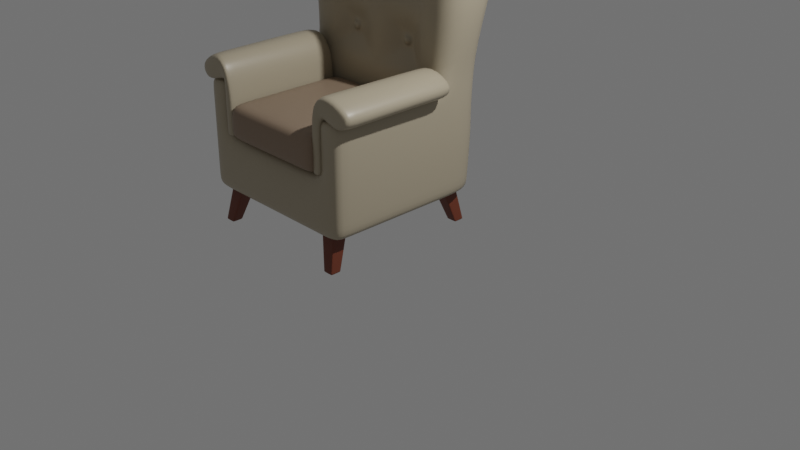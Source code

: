 # Source: sessel.blend  (saved by Blender 3.1.7; exported with 4.5.12 LTS)
import bpy
from mathutils import Matrix  # noqa: F401  (used for matrix-valued properties, if any)

bpy.ops.wm.read_factory_settings(use_empty=True)
scene = bpy.context.scene
scene.name = 'Scene'

# ---- collections
col_collection = bpy.data.collections.new('Collection'); scene.collection.children.link(col_collection)

# ---- materials (node trees are filled in below, after node groups)
mat_sessel = bpy.data.materials.new('Sessel')
mat_sessel.alpha_threshold = 0.0
mat_sessel.use_transparent_shadow = False
mat_sessel.line_color = (0.0, 0.0, 0.0, 1.0)
mat_material_002 = bpy.data.materials.new('Material.002')
mat_material_002.use_transparent_shadow = False
mat_material_003 = bpy.data.materials.new('Material.003')
mat_material_003.use_transparent_shadow = False

# ---- material node trees
mat_sessel.use_nodes = True; mat_sessel.node_tree.nodes.clear()
_N = mat_sessel.node_tree.nodes; _L = mat_sessel.node_tree.links
n0 = _N.new('ShaderNodeBsdfPrincipled'); n0.name = 'Principled BSDF'; n0.location = (10, 300)
n0.distribution = 'GGX'
n0.subsurface_method = 'RANDOM_WALK_SKIN'
n0.inputs[0].default_value = (0.3786, 0.3237, 0.2309, 1.0)
n0.inputs[2].default_value = 0.4
n0.inputs[3].default_value = 1.45
n0.inputs[27].default_value = (0.0, 0.0, 0.0, 1.0)
n0.inputs[28].default_value = 1.0
n1 = _N.new('ShaderNodeOutputMaterial'); n1.name = 'Material Output'; n1.location = (300, 300)
_L.new(n0.outputs[0], n1.inputs[0])
n1.is_active_output = True
mat_material_002.use_nodes = True; mat_material_002.node_tree.nodes.clear()
_N = mat_material_002.node_tree.nodes; _L = mat_material_002.node_tree.links
n0 = _N.new('ShaderNodeBsdfPrincipled'); n0.name = 'Principled BSDF'; n0.location = (10, 300)
n0.distribution = 'GGX'
n0.subsurface_method = 'RANDOM_WALK_SKIN'
n0.inputs[0].default_value = (0.2507, 0.1796, 0.1239, 1.0)
n0.inputs[3].default_value = 1.45
n0.inputs[27].default_value = (0.0, 0.0, 0.0, 1.0)
n0.inputs[28].default_value = 1.0
n1 = _N.new('ShaderNodeOutputMaterial'); n1.name = 'Material Output'; n1.location = (300, 300)
_L.new(n0.outputs[0], n1.inputs[0])
n1.is_active_output = True
mat_material_003.use_nodes = True; mat_material_003.node_tree.nodes.clear()
_N = mat_material_003.node_tree.nodes; _L = mat_material_003.node_tree.links
n0 = _N.new('ShaderNodeBsdfPrincipled'); n0.name = 'Principled BSDF'; n0.location = (10, 300)
n0.distribution = 'GGX'
n0.subsurface_method = 'RANDOM_WALK_SKIN'
n0.inputs[0].default_value = (0.1392, 0.03423, 0.01564, 1.0)
n0.inputs[3].default_value = 1.45
n0.inputs[27].default_value = (0.0, 0.0, 0.0, 1.0)
n0.inputs[28].default_value = 1.0
n1 = _N.new('ShaderNodeOutputMaterial'); n1.name = 'Material Output'; n1.location = (300, 300)
_L.new(n0.outputs[0], n1.inputs[0])
n1.is_active_output = True

# ---- world
world_world = bpy.data.worlds.new('World'); scene.world = world_world
world_world.use_nodes = True; world_world.node_tree.nodes.clear()
_N = world_world.node_tree.nodes; _L = world_world.node_tree.links
n0 = _N.new('ShaderNodeOutputWorld'); n0.name = 'World Output'; n0.location = (300, 300)
n1 = _N.new('ShaderNodeBackground'); n1.name = 'Background'; n1.location = (10, 300)
n2 = _N.new('ShaderNodeRGB'); n2.name = 'RGB'; n2.location = (-180, 270)
n2.outputs[0].default_value = (0.1376, 0.1376, 0.1376, 1.0)
_L.new(n1.outputs[0], n0.inputs[0])
_L.new(n2.outputs[0], n1.inputs[0])
n0.is_active_output = True
world_world.color = (0.05088, 0.05088, 0.05088)
world_world.use_sun_shadow = False
world_world.sun_shadow_jitter_overblur = 0.0

# ---- cameras
cam_camera = bpy.data.cameras.new('Camera')
cam_camera.clip_end = 100.0
cam_camera.ortho_scale = 7.314

# ---- lights
light_light = bpy.data.lights.new('Light', 'POINT')
light_light.transmission_factor = 0.0
light_light.energy = 1000.0
light_light.shadow_soft_size = 0.1
light_light.shadow_maximum_resolution = 0.006
light_light.use_absolute_resolution = True
light_spot = bpy.data.lights.new('Spot', 'SPOT')
light_spot.transmission_factor = 0.0
light_spot.shadow_soft_size = 0.25
light_spot.shadow_maximum_resolution = 0.006
light_spot.use_absolute_resolution = True

# ---- meshes
me_plane = bpy.data.meshes.new('Plane')
me_plane.from_pydata([(0.8872, -0.8454, 0.5741), (0.8872, 0.8477, 0.5741), (0.8872, -0.8454, 1.134), (0.8872, 0.8908, 1.134), (0.8872, 0.4087, 0.5741), (0.8872, 0.4087, 1.134), (0.6409, -0.8454, 0.5741), (0.6409, 0.8477, 0.5741), (0.6409, -0.8454, 1.134), (0.6409, 0.908, 1.134), (0.6409, 0.4087, 1.134), (0.6409, 0.4087, 0.5741), (0.6409, -0.8454, 1.669), (0.8872, -0.8454, 1.669), (0.8872, 0.4087, 1.669), (0.8872, 0.9252, 1.909), (0.6409, 0.9252, 1.909), (0.6409, 0.4087, 1.669), (0.8872, 0.5702, 3.24), (0.8872, 1.166, 2.987), (0.6409, 1.166, 3.065), (0.6409, 0.5702, 3.319), (0.6409, 0.8978, 1.563), (0.6409, -0.8454, 1.563), (0.6409, 0.4087, 1.563), (0.8872, 0.4087, 1.563), (0.8872, -0.8454, 1.563), (0.8872, 0.8978, 1.563), (0.8872, -0.7167, 0.5741), (0.8872, -0.7167, 1.134), (0.6409, -0.7167, 0.5741), (0.6409, -0.7167, 1.134), (0.8872, -0.7167, 1.669), (0.6409, -0.7167, 1.669), (0.8872, -0.7167, 1.563), (0.6409, -0.7167, 1.563), (0.8872, -0.8454, 0.7005), (0.8872, 0.8582, 0.7005), (0.8872, 0.4087, 0.7005), (0.6409, 0.8582, 0.7005), (0.6409, -0.8454, 0.7005), (0.8872, -0.7167, 0.7005), (0.6409, 0.8883, 1.318), (0.6409, 0.4087, 1.198), (0.8872, -0.8454, 1.198), (0.8872, 0.8883, 1.318), (0.6409, -0.8454, 1.198), (0.8872, 0.4087, 1.198), (0.6409, -0.7167, 1.198), (0.8872, -0.7167, 1.198), (0.8872, 0.2963, 0.5741), (0.8872, 0.2963, 1.134), (0.6409, 0.2963, 1.134), (0.8872, 0.2963, 1.669), (0.6409, 0.2963, 1.669), (0.6409, 0.2963, 1.563), (0.6409, 0.2963, 0.5741), (0.8872, 0.2963, 1.563), (0.8872, 0.2963, 0.7005), (0.6409, 0.2963, 1.198), (0.8872, 0.2963, 1.198), (0.6894, 0.4087, 2.959), (0.9888, 0.4087, 2.943), (0.6409, 1.156, 2.733), (0.9888, 1.156, 2.733), (0.0, -0.8454, 0.5741), (0.0, 0.8477, 0.5741), (0.0, -0.8454, 1.134), (0.0, 0.908, 1.134), (0.0, 0.4087, 1.134), (0.0, 0.4087, 0.5741), (0.0, 0.9252, 1.909), (0.0, 0.4087, 1.669), (0.0, 1.166, 3.184), (0.0, 0.5702, 3.437), (0.0, 0.4087, 1.563), (0.0, 0.8978, 1.563), (0.0, -0.7167, 1.134), (0.0, -0.7167, 0.5741), (0.0, -0.8454, 0.7005), (0.0, 0.8582, 0.7005), (0.0, 0.8883, 1.318), (0.0, 0.4087, 1.198), (0.0, 0.2963, 1.134), (0.0, 0.2963, 0.5741), (0.0, 1.156, 2.733), (0.0, 0.4281, 3.039), (0.6409, 0.4087, 2.306), (0.9888, 0.9847, 2.382), (0.9888, 0.4087, 2.306), (0.6409, 0.9847, 2.382), (0.0, 0.4087, 2.306), (0.0, 0.9847, 2.382), (0.3408, 0.4087, 2.306), (0.3408, 0.4087, 1.763), (0.0, 0.4087, 1.987), (0.554, 0.4087, 2.624), (0.3408, 0.4087, 2.848), (0.0, 0.4087, 2.624), (0.554, 0.4087, 1.987), (0.3731, 0.5326, 2.59), (0.3878, 0.5326, 2.624), (0.3731, 0.5326, 2.659), (0.3408, 0.5326, 2.671), (0.3085, 0.5326, 2.659), (0.2937, 0.5326, 2.624), (0.3085, 0.5326, 2.59), (0.3408, 0.5326, 2.577), (0.3085, 0.5326, 2.021), (0.2937, 0.5326, 1.987), (0.3085, 0.5326, 1.953), (0.3408, 0.5326, 1.94), (0.3731, 0.5326, 1.953), (0.3878, 0.5326, 1.987), (0.3731, 0.5326, 2.021), (0.3408, 0.5326, 2.034), (0.3731, 0.47, 2.59), (0.3878, 0.47, 2.624), (0.3731, 0.47, 2.659), (0.3408, 0.47, 2.671), (0.3085, 0.47, 2.659), (0.2937, 0.47, 2.624), (0.3085, 0.47, 2.59), (0.3408, 0.47, 2.577), (0.3085, 0.47, 2.021), (0.2937, 0.47, 1.987), (0.3085, 0.47, 1.953), (0.3408, 0.47, 1.94), (0.3731, 0.47, 1.953), (0.3878, 0.47, 1.987), (0.3731, 0.47, 2.021), (0.3408, 0.47, 2.034)], [], [(11, 7, 1, 4), (40, 36, 2, 8), (38, 37, 3, 5), (58, 38, 5, 51), (56, 11, 4, 50), (84, 70, 11, 56), (83, 52, 10, 69), (37, 39, 9, 3), (79, 40, 8, 67), (70, 66, 7, 11), (54, 53, 14, 17), (64, 63, 20, 19), (61, 62, 18, 21), (35, 23, 12, 33), (57, 25, 14, 53), (23, 26, 13, 12), (75, 24, 17, 72), (27, 22, 16, 15), (25, 27, 15, 14), (21, 18, 19, 20), (74, 21, 20, 73), (62, 64, 19, 18), (86, 61, 21, 74), (47, 45, 27, 25), (45, 42, 22, 27), (82, 43, 24, 75), (46, 44, 26, 23), (60, 47, 25, 57), (48, 46, 23, 35), (59, 48, 35, 55), (44, 49, 34, 26), (26, 34, 32, 13), (55, 35, 33, 54), (12, 13, 32, 33), (67, 8, 31, 77), (65, 78, 30, 6), (6, 30, 28, 0), (36, 41, 29, 2), (0, 28, 41, 36), (65, 6, 40, 79), (1, 7, 39, 37), (50, 4, 38, 58), (4, 1, 37, 38), (6, 0, 36, 40), (2, 29, 49, 44), (52, 31, 48, 59), (31, 8, 46, 48), (51, 5, 47, 60), (8, 2, 44, 46), (69, 10, 43, 82), (3, 9, 42, 45), (5, 3, 45, 47), (29, 51, 60, 49), (10, 52, 59, 43), (28, 50, 58, 41), (24, 55, 54, 17), (43, 59, 55, 24), (49, 60, 57, 34), (34, 57, 53, 32), (33, 32, 53, 54), (77, 31, 52, 83), (78, 84, 56, 30), (30, 56, 50, 28), (41, 58, 51, 29), (89, 88, 64, 62), (87, 89, 62, 61), (88, 90, 63, 64), (72, 17, 94), (90, 92, 85, 63), (9, 68, 81, 42), (7, 66, 80, 39), (42, 81, 76, 22), (63, 85, 73, 20), (22, 76, 71, 16), (39, 80, 68, 9), (16, 71, 92, 90), (15, 16, 90, 88), (17, 14, 89, 87), (14, 15, 88, 89), (87, 114, 113, 99), (87, 61, 96), (61, 86, 97), (111, 110, 72, 94), (109, 108, 91, 95), (17, 87, 99), (101, 100, 87, 96), (107, 106, 91, 93), (72, 110, 109, 95), (113, 112, 17, 99), (17, 112, 111, 94), (115, 114, 87, 93), (86, 104, 103, 97), (103, 102, 61, 97), (91, 106, 105, 98), (105, 104, 86, 98), (61, 102, 101, 96), (91, 108, 115, 93), (112, 113, 129, 128), (101, 102, 118, 117), (87, 100, 107, 93), (116, 117, 118, 119, 120, 121, 122, 123), (124, 125, 126, 127, 128, 129, 130, 131), (102, 103, 119, 118), (113, 114, 130, 129), (103, 104, 120, 119), (114, 115, 131, 130), (104, 105, 121, 120), (105, 106, 122, 121), (106, 107, 123, 122), (115, 108, 124, 131), (108, 109, 125, 124), (109, 110, 126, 125), (107, 100, 116, 123), (110, 111, 127, 126), (100, 101, 117, 116), (111, 112, 128, 127)])
me_plane.polygons.foreach_set('use_smooth', [True] * 116)
_uv = me_plane.uv_layers.new(name='UVMap')
_uv.uv.foreach_set('vector', [0.6667, 0.7407, 0.6667, 1.0, 1.0, 1.0, 1.0, 0.7407, 0.6667, 0.0, 1.0, 0.0, 1.0, 0.0, 0.6667, 0.0, 1.0, 0.7407, 1.0, 1.0, 1.0, 1.0, 1.0, 0.7407, 1.0, 0.6743, 1.0, 0.7407, 1.0, 0.7407, 1.0, 0.6743, 0.6667, 0.6743, 0.6667, 0.7407, 1.0, 0.7407, 1.0, 0.6743, 0.5, 0.6743, 0.5, 0.7407, 0.6667, 0.7407, 0.6667, 0.6743, 0.5, 0.6743, 0.6667, 0.6743, 0.6667, 0.7407, 0.5, 0.7407, 1.0, 1.0, 0.6667, 1.0, 0.6667, 1.0, 1.0, 1.0, 0.5, 0.0, 0.6667, 0.0, 0.6667, 0.0, 0.5, 0.0, 0.5, 0.7407, 0.5, 1.0, 0.6667, 1.0, 0.6667, 0.7407, 0.6667, 0.6743, 1.0, 0.6743, 1.0, 0.7407, 0.6667, 0.7407, 1.0, 1.0, 0.6667, 1.0, 0.6667, 1.0, 1.0, 1.0, 0.6667, 0.7407, 1.0, 0.7407, 1.0, 0.7407, 0.6667, 0.7407, 0.6667, 0.07599, 0.6667, 0.0, 0.6667, 0.0, 0.6667, 0.07599, 1.0, 0.6743, 1.0, 0.7407, 1.0, 0.7407, 1.0, 0.6743, 0.6667, 0.0, 1.0, 0.0, 1.0, 0.0, 0.6667, 0.0, 0.5, 0.7407, 0.6667, 0.7407, 0.6667, 0.7407, 0.5, 0.7407, 1.0, 1.0, 0.6667, 1.0, 0.6667, 1.0, 1.0, 1.0, 1.0, 0.7407, 1.0, 1.0, 1.0, 1.0, 1.0, 0.7407, 0.6667, 0.7407, 1.0, 0.7407, 1.0, 1.0, 0.6667, 1.0, 0.5, 0.7407, 0.6667, 0.7407, 0.6667, 1.0, 0.5, 1.0, 1.0, 0.7407, 1.0, 1.0, 1.0, 1.0, 1.0, 0.7407, 0.5, 0.7407, 0.6667, 0.7407, 0.6667, 0.7407, 0.5, 0.7407, 1.0, 0.7407, 1.0, 1.0, 1.0, 1.0, 1.0, 0.7407, 1.0, 1.0, 0.6667, 1.0, 0.6667, 1.0, 1.0, 1.0, 0.5, 0.7407, 0.6667, 0.7407, 0.6667, 0.7407, 0.5, 0.7407, 0.6667, 0.0, 1.0, 0.0, 1.0, 0.0, 0.6667, 0.0, 1.0, 0.6743, 1.0, 0.7407, 1.0, 0.7407, 1.0, 0.6743, 0.6667, 0.07599, 0.6667, 0.0, 0.6667, 0.0, 0.6667, 0.07599, 0.6667, 0.6743, 0.6667, 0.07599, 0.6667, 0.07599, 0.6667, 0.6743, 1.0, 0.0, 1.0, 0.07599, 1.0, 0.07599, 1.0, 0.0, 1.0, 0.0, 1.0, 0.07599, 1.0, 0.07599, 1.0, 0.0, 0.6667, 0.6743, 0.6667, 0.07599, 0.6667, 0.07599, 0.6667, 0.6743, 0.6667, 0.0, 1.0, 0.0, 1.0, 0.07599, 0.6667, 0.07599, 0.5, 0.0, 0.6667, 0.0, 0.6667, 0.07599, 0.5, 0.07599, 0.5, 0.0, 0.5, 0.07599, 0.6667, 0.07599, 0.6667, 0.0, 0.6667, 0.0, 0.6667, 0.07599, 1.0, 0.07599, 1.0, 0.0, 1.0, 0.0, 1.0, 0.07599, 1.0, 0.07599, 1.0, 0.0, 1.0, 0.0, 1.0, 0.07599, 1.0, 0.07599, 1.0, 0.0, 0.5, 0.0, 0.6667, 0.0, 0.6667, 0.0, 0.5, 0.0, 1.0, 1.0, 0.6667, 1.0, 0.6667, 1.0, 1.0, 1.0, 1.0, 0.6743, 1.0, 0.7407, 1.0, 0.7407, 1.0, 0.6743, 1.0, 0.7407, 1.0, 1.0, 1.0, 1.0, 1.0, 0.7407, 0.6667, 0.0, 1.0, 0.0, 1.0, 0.0, 0.6667, 0.0, 1.0, 0.0, 1.0, 0.07599, 1.0, 0.07599, 1.0, 0.0, 0.6667, 0.6743, 0.6667, 0.07599, 0.6667, 0.07599, 0.6667, 0.6743, 0.6667, 0.07599, 0.6667, 0.0, 0.6667, 0.0, 0.6667, 0.07599, 1.0, 0.6743, 1.0, 0.7407, 1.0, 0.7407, 1.0, 0.6743, 0.6667, 0.0, 1.0, 0.0, 1.0, 0.0, 0.6667, 0.0, 0.5, 0.7407, 0.6667, 0.7407, 0.6667, 0.7407, 0.5, 0.7407, 1.0, 1.0, 0.6667, 1.0, 0.6667, 1.0, 1.0, 1.0, 1.0, 0.7407, 1.0, 1.0, 1.0, 1.0, 1.0, 0.7407, 1.0, 0.07599, 1.0, 0.6743, 1.0, 0.6743, 1.0, 0.07599, 0.6667, 0.7407, 0.6667, 0.6743, 0.6667, 0.6743, 0.6667, 0.7407, 1.0, 0.07599, 1.0, 0.6743, 1.0, 0.6743, 1.0, 0.07599, 0.6667, 0.7407, 0.6667, 0.6743, 0.6667, 0.6743, 0.6667, 0.7407, 0.6667, 0.7407, 0.6667, 0.6743, 0.6667, 0.6743, 0.6667, 0.7407, 1.0, 0.07599, 1.0, 0.6743, 1.0, 0.6743, 1.0, 0.07599, 1.0, 0.07599, 1.0, 0.6743, 1.0, 0.6743, 1.0, 0.07599, 0.6667, 0.07599, 1.0, 0.07599, 1.0, 0.6743, 0.6667, 0.6743, 0.5, 0.07599, 0.6667, 0.07599, 0.6667, 0.6743, 0.5, 0.6743, 0.5, 0.07599, 0.5, 0.6743, 0.6667, 0.6743, 0.6667, 0.07599, 0.6667, 0.07599, 0.6667, 0.6743, 1.0, 0.6743, 1.0, 0.07599, 1.0, 0.07599, 1.0, 0.6743, 1.0, 0.6743, 1.0, 0.07599, 1.0, 0.7407, 1.0, 1.0, 1.0, 1.0, 1.0, 0.7407, 0.6667, 0.7407, 1.0, 0.7407, 1.0, 0.7407, 0.6667, 0.7407, 1.0, 1.0, 0.6667, 1.0, 0.6667, 1.0, 1.0, 1.0, 0.5, 0.7407, 0.6667, 0.7407, 0.5833, 0.7407, 0.6667, 1.0, 0.5, 1.0, 0.5, 1.0, 0.6667, 1.0, 0.6667, 1.0, 0.5, 1.0, 0.5, 1.0, 0.6667, 1.0, 0.6667, 1.0, 0.5, 1.0, 0.5, 1.0, 0.6667, 1.0, 0.6667, 1.0, 0.5, 1.0, 0.5, 1.0, 0.6667, 1.0, 0.6667, 1.0, 0.5, 1.0, 0.5, 1.0, 0.6667, 1.0, 0.6667, 1.0, 0.5, 1.0, 0.5, 1.0, 0.6667, 1.0, 0.6667, 1.0, 0.5, 1.0, 0.5, 1.0, 0.6667, 1.0, 0.6667, 1.0, 0.5, 1.0, 0.5, 1.0, 0.6667, 1.0, 1.0, 1.0, 0.6667, 1.0, 0.6667, 1.0, 1.0, 1.0, 0.6667, 0.7407, 1.0, 0.7407, 1.0, 0.7407, 0.6667, 0.7407, 1.0, 0.7407, 1.0, 1.0, 1.0, 1.0, 1.0, 0.7407, 0.6667, 0.7407, 0.5923, 0.7407, 0.5964, 0.7407, 0.6426, 0.7407, 0.6667, 0.7407, 0.6667, 0.7407, 0.6426, 0.7407, 0.6667, 0.7407, 0.5, 0.7407, 0.5833, 0.7407, 0.5833, 0.7407, 0.5744, 0.7407, 0.5, 0.7407, 0.5833, 0.7407, 0.5703, 0.7407, 0.5744, 0.7407, 0.5, 0.7407, 0.5, 0.7407, 0.6667, 0.7407, 0.6667, 0.7407, 0.6426, 0.7407, 0.5964, 0.7407, 0.5923, 0.7407, 0.6667, 0.7407, 0.6426, 0.7407, 0.5833, 0.7407, 0.5744, 0.7407, 0.5, 0.7407, 0.5833, 0.7407, 0.5, 0.7407, 0.5744, 0.7407, 0.5703, 0.7407, 0.5, 0.7407, 0.5964, 0.7407, 0.5923, 0.7407, 0.6667, 0.7407, 0.6426, 0.7407, 0.6667, 0.7407, 0.5923, 0.7407, 0.5833, 0.7407, 0.5833, 0.7407, 0.5833, 0.7407, 0.5923, 0.7407, 0.6667, 0.7407, 0.5833, 0.7407, 0.5, 0.7407, 0.5744, 0.7407, 0.5833, 0.7407, 0.5833, 0.7407, 0.5833, 0.7407, 0.5923, 0.7407, 0.6667, 0.7407, 0.5833, 0.7407, 0.5, 0.7407, 0.5744, 0.7407, 0.5703, 0.7407, 0.5, 0.7407, 0.5703, 0.7407, 0.5744, 0.7407, 0.5, 0.7407, 0.5, 0.7407, 0.6667, 0.7407, 0.5923, 0.7407, 0.5964, 0.7407, 0.6426, 0.7407, 0.5, 0.7407, 0.5744, 0.7407, 0.5833, 0.7407, 0.5833, 0.7407, 0.5923, 0.7407, 0.5964, 0.7407, 0.5964, 0.7407, 0.5923, 0.7407, 0.5964, 0.7407, 0.5923, 0.7407, 0.5923, 0.7407, 0.5964, 0.7407, 0.6667, 0.7407, 0.5923, 0.7407, 0.5833, 0.7407, 0.5833, 0.7407, 0.5923, 0.7407, 0.5964, 0.7407, 0.5923, 0.7407, 0.5833, 0.7407, 0.5744, 0.7407, 0.5703, 0.7407, 0.5744, 0.7407, 0.5833, 0.7407, 0.5744, 0.7407, 0.5703, 0.7407, 0.5744, 0.7407, 0.5833, 0.7407, 0.5923, 0.7407, 0.5964, 0.7407, 0.5923, 0.7407, 0.5833, 0.7407, 0.5923, 0.7407, 0.5833, 0.7407, 0.5833, 0.7407, 0.5923, 0.7407, 0.5964, 0.7407, 0.5923, 0.7407, 0.5923, 0.7407, 0.5964, 0.7407, 0.5833, 0.7407, 0.5744, 0.7407, 0.5744, 0.7407, 0.5833, 0.7407, 0.5923, 0.7407, 0.5833, 0.7407, 0.5833, 0.7407, 0.5923, 0.7407, 0.5744, 0.7407, 0.5703, 0.7407, 0.5703, 0.7407, 0.5744, 0.7407, 0.5703, 0.7407, 0.5744, 0.7407, 0.5744, 0.7407, 0.5703, 0.7407, 0.5744, 0.7407, 0.5833, 0.7407, 0.5833, 0.7407, 0.5744, 0.7407, 0.5833, 0.7407, 0.5744, 0.7407, 0.5744, 0.7407, 0.5833, 0.7407, 0.5744, 0.7407, 0.5703, 0.7407, 0.5703, 0.7407, 0.5744, 0.7407, 0.5703, 0.7407, 0.5744, 0.7407, 0.5744, 0.7407, 0.5703, 0.7407, 0.5833, 0.7407, 0.5923, 0.7407, 0.5923, 0.7407, 0.5833, 0.7407, 0.5744, 0.7407, 0.5833, 0.7407, 0.5833, 0.7407, 0.5744, 0.7407, 0.5923, 0.7407, 0.5964, 0.7407, 0.5964, 0.7407, 0.5923, 0.7407, 0.5833, 0.7407, 0.5923, 0.7407, 0.5923, 0.7407, 0.5833, 0.7407])
me_plane.materials.append(mat_sessel)
me_plane.use_remesh_fix_poles = True
me_plane.use_remesh_preserve_attributes = False
me_plane.update()
me_plane_001 = bpy.data.meshes.new('Plane.001')
me_plane_001.from_pydata([(-0.7015, -0.8849, -0.2602), (0.8113, -0.8849, -0.2602), (-0.7015, 0.795, -0.2602), (0.8113, 0.795, -0.2602), (-0.7015, 0.795, 0.1896), (-0.7015, -0.8849, 0.1896), (0.8113, -0.8849, 0.1896), (0.8113, 0.795, 0.1896), (-0.5812, -0.8849, -0.2602), (0.7134, -0.8849, -0.2602), (0.7134, 0.795, -0.2602), (-0.5812, 0.795, -0.2602), (-0.5812, -0.8849, 0.1896), (0.7134, -0.8849, 0.1896), (0.7134, 0.795, 0.1896), (-0.5812, 0.795, 0.1896), (-0.7015, -0.6419, -0.2602), (0.8113, -0.6419, -0.2602), (-0.7015, -0.6419, 0.1896), (0.8113, -0.6419, 0.1896), (-0.5812, -0.6419, 0.1896), (0.7134, -0.6419, 0.1896), (-0.5812, -0.6419, -0.2602), (0.7134, -0.6419, -0.2602), (0.8113, 0.6336, -0.2602), (0.8113, 0.6336, 0.1896), (-0.5812, 0.6336, 0.1896), (0.7134, 0.6336, 0.1896), (-0.7015, 0.6336, -0.2602), (-0.7015, 0.6336, 0.1896), (-0.5812, 0.6336, -0.2602), (0.7134, 0.6336, -0.2602), (-0.7015, 0.795, -0.07951), (0.8113, 0.795, -0.07951), (0.8113, -0.8849, -0.07951), (-0.7015, -0.8849, -0.07951), (-0.5812, -0.8849, -0.07951), (0.7134, -0.8849, -0.07951), (0.7134, 0.795, -0.07951), (-0.5812, 0.795, -0.07951), (-0.7015, -0.6419, -0.07951), (0.8113, -0.6419, -0.07951), (-0.7015, 0.6336, -0.07951), (0.8113, 0.6336, -0.07951)], [], [(31, 10, 3, 24), (27, 25, 7, 14), (39, 32, 4, 15), (37, 34, 6, 13), (43, 33, 7, 25), (40, 35, 5, 18), (35, 36, 12, 5), (36, 37, 13, 12), (33, 38, 14, 7), (38, 39, 15, 14), (29, 26, 15, 4), (26, 27, 14, 15), (28, 2, 11, 30), (30, 11, 10, 31), (8, 22, 23, 9), (0, 16, 22, 8), (12, 13, 21, 20), (5, 12, 20, 18), (42, 40, 18, 29), (34, 41, 19, 6), (13, 6, 19, 21), (9, 23, 17, 1), (32, 42, 29, 4), (22, 30, 31, 23), (16, 28, 30, 22), (20, 21, 27, 26), (18, 20, 26, 29), (41, 43, 25, 19), (21, 19, 25, 27), (23, 31, 24, 17), (17, 24, 43, 41), (2, 28, 42, 32), (1, 17, 41, 34), (28, 16, 40, 42), (10, 11, 39, 38), (3, 10, 38, 33), (8, 9, 37, 36), (0, 8, 36, 35), (16, 0, 35, 40), (24, 3, 33, 43), (9, 1, 34, 37), (11, 2, 32, 39)])
me_plane_001.polygons.foreach_set('use_smooth', [True] * 42)
_uv = me_plane_001.uv_layers.new(name='UVMap')
_uv.uv.foreach_set('vector', [0.6667, 0.8933, 0.6667, 1.0, 1.0, 1.0, 1.0, 0.8933, 0.6667, 0.8933, 1.0, 0.8933, 1.0, 1.0, 0.6667, 1.0, 0.3333, 1.0, 0.0, 1.0, 0.0, 1.0, 0.3333, 1.0, 0.6667, 0.0, 1.0, 0.0, 1.0, 0.0, 0.6667, 0.0, 1.0, 0.8933, 1.0, 1.0, 1.0, 1.0, 1.0, 0.8933, 0.0, 0.05019, 0.0, 0.0, 0.0, 0.0, 0.0, 0.05019, 0.0, 0.0, 0.3333, 0.0, 0.3333, 0.0, 0.0, 0.0, 0.3333, 0.0, 0.6667, 0.0, 0.6667, 0.0, 0.3333, 0.0, 1.0, 1.0, 0.6667, 1.0, 0.6667, 1.0, 1.0, 1.0, 0.6667, 1.0, 0.3333, 1.0, 0.3333, 1.0, 0.6667, 1.0, 0.0, 0.8933, 0.3333, 0.8933, 0.3333, 1.0, 0.0, 1.0, 0.3333, 0.8933, 0.6667, 0.8933, 0.6667, 1.0, 0.3333, 1.0, 0.0, 0.8933, 0.0, 1.0, 0.3333, 1.0, 0.3333, 0.8933, 0.3333, 0.8933, 0.3333, 1.0, 0.6667, 1.0, 0.6667, 0.8933, 0.3333, 0.0, 0.3333, 0.05019, 0.6667, 0.05019, 0.6667, 0.0, 0.0, 0.0, 0.0, 0.05019, 0.3333, 0.05019, 0.3333, 0.0, 0.3333, 0.0, 0.6667, 0.0, 0.6667, 0.05019, 0.3333, 0.05019, 0.0, 0.0, 0.3333, 0.0, 0.3333, 0.05019, 0.0, 0.05019, 0.0, 0.8933, 0.0, 0.05019, 0.0, 0.05019, 0.0, 0.8933, 1.0, 0.0, 1.0, 0.05019, 1.0, 0.05019, 1.0, 0.0, 0.6667, 0.0, 1.0, 0.0, 1.0, 0.05019, 0.6667, 0.05019, 0.6667, 0.0, 0.6667, 0.05019, 1.0, 0.05019, 1.0, 0.0, 0.0, 1.0, 0.0, 0.8933, 0.0, 0.8933, 0.0, 1.0, 0.3333, 0.05019, 0.3333, 0.8933, 0.6667, 0.8933, 0.6667, 0.05019, 0.0, 0.05019, 0.0, 0.8933, 0.3333, 0.8933, 0.3333, 0.05019, 0.3333, 0.05019, 0.6667, 0.05019, 0.6667, 0.8933, 0.3333, 0.8933, 0.0, 0.05019, 0.3333, 0.05019, 0.3333, 0.8933, 0.0, 0.8933, 1.0, 0.05019, 1.0, 0.8933, 1.0, 0.8933, 1.0, 0.05019, 0.6667, 0.05019, 1.0, 0.05019, 1.0, 0.8933, 0.6667, 0.8933, 0.6667, 0.05019, 0.6667, 0.8933, 1.0, 0.8933, 1.0, 0.05019, 1.0, 0.05019, 1.0, 0.8933, 1.0, 0.8933, 1.0, 0.05019, 0.0, 1.0, 0.0, 0.8933, 0.0, 0.8933, 0.0, 1.0, 1.0, 0.0, 1.0, 0.05019, 1.0, 0.05019, 1.0, 0.0, 0.0, 0.8933, 0.0, 0.05019, 0.0, 0.05019, 0.0, 0.8933, 0.6667, 1.0, 0.3333, 1.0, 0.3333, 1.0, 0.6667, 1.0, 1.0, 1.0, 0.6667, 1.0, 0.6667, 1.0, 1.0, 1.0, 0.3333, 0.0, 0.6667, 0.0, 0.6667, 0.0, 0.3333, 0.0, 0.0, 0.0, 0.3333, 0.0, 0.3333, 0.0, 0.0, 0.0, 0.0, 0.05019, 0.0, 0.0, 0.0, 0.0, 0.0, 0.05019, 1.0, 0.8933, 1.0, 1.0, 1.0, 1.0, 1.0, 0.8933, 0.6667, 0.0, 1.0, 0.0, 1.0, 0.0, 0.6667, 0.0, 0.3333, 1.0, 0.0, 1.0, 0.0, 1.0, 0.3333, 1.0])
me_plane_001.materials.append(mat_material_002)
me_plane_001.use_remesh_fix_poles = True
me_plane_001.use_remesh_preserve_attributes = False
me_plane_001.update()
me_plane_002 = bpy.data.meshes.new('Plane.002')
me_plane_002.from_pydata([(0.00754, -0.9078, 3.065), (1.503, -0.9078, 3.065), (0.00754, 0.7853, 3.065), (1.503, 0.7853, 3.065), (0.00754, 0.7853, -3.288), (0.00754, -0.9078, -3.288), (1.503, -0.9078, -3.288), (1.503, 0.7853, -3.288), (-0.2305, 0.7501, -4.107), (-0.1609, -0.9409, -4.073), (0.8867, -0.8745, -5.914), (0.817, 0.8165, -6.471), (-0.7231, 0.7778, -4.178), (-0.7131, -0.9153, -4.178), (-1.393, -0.9083, -7.929), (-1.403, 0.7848, -7.929), (-3.651, 0.804, -3.148), (-3.781, -0.8828, -3.145), (-6.155, -0.9459, -5.249), (-6.025, 0.7408, -5.252), (0.00754, -0.7605, 3.065), (1.503, -0.7605, 3.065), (0.00754, -0.7605, -3.288), (1.503, -0.7605, -3.288), (-0.167, -0.7938, -4.076), (0.8806, -0.7274, -5.962), (-0.714, -0.768, -4.178), (-1.394, -0.761, -7.929), (-3.77, -0.7361, -3.145), (-6.408, -0.7992, -5.651), (1.503, 0.7033, 3.065), (1.503, 0.7033, -3.288), (0.8204, 0.7346, -6.444), (-1.402, 0.7028, -7.929), (-6.031, 0.6591, -5.252), (0.00754, 0.7033, 3.065), (0.00754, 0.7033, -3.288), (-0.2271, 0.6682, -4.105), (-0.7226, 0.6958, -4.178), (-3.657, 0.7222, -3.148), (1.503, 0.7853, 2.43), (1.503, -0.9078, 2.43), (0.00754, -0.9078, 2.43), (0.00754, 0.7853, 2.43), (0.00754, -0.7605, 2.43), (1.503, -0.7605, 2.43), (0.00754, 0.7033, 2.43), (1.503, 0.7033, 2.43)], [], [(35, 2, 3, 30), (31, 7, 11, 32), (47, 40, 7, 31), (44, 42, 5, 22), (40, 43, 4, 7), (42, 41, 6, 5), (11, 8, 12, 15), (22, 5, 9, 24), (7, 4, 8, 11), (5, 6, 10, 9), (13, 14, 18, 17), (9, 10, 14, 13), (32, 11, 15, 33), (24, 9, 13, 26), (39, 34, 19, 16), (33, 15, 19, 34), (26, 13, 17, 28), (15, 12, 16, 19), (38, 26, 28, 39), (14, 27, 29, 18), (17, 18, 29, 28), (37, 24, 26, 38), (10, 25, 27, 14), (36, 22, 24, 37), (46, 44, 22, 36), (41, 45, 23, 6), (6, 23, 25, 10), (0, 20, 21, 1), (43, 46, 36, 4), (4, 36, 37, 8), (8, 37, 38, 12), (12, 38, 39, 16), (27, 33, 34, 29), (28, 29, 34, 39), (25, 32, 33, 27), (45, 47, 31, 23), (23, 31, 32, 25), (20, 35, 30, 21), (21, 30, 47, 45), (2, 35, 46, 43), (1, 21, 45, 41), (35, 20, 44, 46), (0, 1, 41, 42), (3, 2, 43, 40), (20, 0, 42, 44), (30, 3, 40, 47)])
me_plane_002.polygons.foreach_set('use_smooth', [True] * 46)
_uv = me_plane_002.uv_layers.new(name='UVMap')
_uv.uv.foreach_set('vector', [0.0, 0.9516, 0.0, 1.0, 1.0, 1.0, 1.0, 0.9516, 1.0, 0.9516, 1.0, 1.0, 1.0, 1.0, 1.0, 0.9516, 1.0, 0.9516, 1.0, 1.0, 1.0, 1.0, 1.0, 0.9516, 0.0, 0.08699, 0.0, 0.0, 0.0, 0.0, 0.0, 0.08699, 1.0, 1.0, 0.0, 1.0, 0.0, 1.0, 1.0, 1.0, 0.0, 0.0, 1.0, 0.0, 1.0, 0.0, 0.0, 0.0, 1.0, 1.0, 0.0, 1.0, 0.0, 1.0, 1.0, 1.0, 0.0, 0.08699, 0.0, 0.0, 0.0, 0.0, 0.0, 0.08699, 1.0, 1.0, 0.0, 1.0, 0.0, 1.0, 1.0, 1.0, 0.0, 0.0, 1.0, 0.0, 1.0, 0.0, 0.0, 0.0, 0.0, 0.0, 1.0, 0.0, 1.0, 0.0, 0.0, 0.0, 0.0, 0.0, 1.0, 0.0, 1.0, 0.0, 0.0, 0.0, 1.0, 0.9516, 1.0, 1.0, 1.0, 1.0, 1.0, 0.9516, 0.0, 0.08699, 0.0, 0.0, 0.0, 0.0, 0.0, 0.08699, 0.0, 0.9516, 1.0, 0.9516, 1.0, 1.0, 0.0, 1.0, 1.0, 0.9516, 1.0, 1.0, 1.0, 1.0, 1.0, 0.9516, 0.0, 0.08699, 0.0, 0.0, 0.0, 0.0, 0.0, 0.08699, 1.0, 1.0, 0.0, 1.0, 0.0, 1.0, 1.0, 1.0, 0.0, 0.9516, 0.0, 0.08699, 0.0, 0.08699, 0.0, 0.9516, 1.0, 0.0, 1.0, 0.08699, 1.0, 0.08699, 1.0, 0.0, 0.0, 0.0, 1.0, 0.0, 1.0, 0.08699, 0.0, 0.08699, 0.0, 0.9516, 0.0, 0.08699, 0.0, 0.08699, 0.0, 0.9516, 1.0, 0.0, 1.0, 0.08699, 1.0, 0.08699, 1.0, 0.0, 0.0, 0.9516, 0.0, 0.08699, 0.0, 0.08699, 0.0, 0.9516, 0.0, 0.9516, 0.0, 0.08699, 0.0, 0.08699, 0.0, 0.9516, 1.0, 0.0, 1.0, 0.08699, 1.0, 0.08699, 1.0, 0.0, 1.0, 0.0, 1.0, 0.08699, 1.0, 0.08699, 1.0, 0.0, 0.0, 0.0, 0.0, 0.08699, 1.0, 0.08699, 1.0, 0.0, 0.0, 1.0, 0.0, 0.9516, 0.0, 0.9516, 0.0, 1.0, 0.0, 1.0, 0.0, 0.9516, 0.0, 0.9516, 0.0, 1.0, 0.0, 1.0, 0.0, 0.9516, 0.0, 0.9516, 0.0, 1.0, 0.0, 1.0, 0.0, 0.9516, 0.0, 0.9516, 0.0, 1.0, 1.0, 0.08699, 1.0, 0.9516, 1.0, 0.9516, 1.0, 0.08699, 0.0, 0.08699, 1.0, 0.08699, 1.0, 0.9516, 0.0, 0.9516, 1.0, 0.08699, 1.0, 0.9516, 1.0, 0.9516, 1.0, 0.08699, 1.0, 0.08699, 1.0, 0.9516, 1.0, 0.9516, 1.0, 0.08699, 1.0, 0.08699, 1.0, 0.9516, 1.0, 0.9516, 1.0, 0.08699, 0.0, 0.08699, 0.0, 0.9516, 1.0, 0.9516, 1.0, 0.08699, 1.0, 0.08699, 1.0, 0.9516, 1.0, 0.9516, 1.0, 0.08699, 0.0, 1.0, 0.0, 0.9516, 0.0, 0.9516, 0.0, 1.0, 1.0, 0.0, 1.0, 0.08699, 1.0, 0.08699, 1.0, 0.0, 0.0, 0.9516, 0.0, 0.08699, 0.0, 0.08699, 0.0, 0.9516, 0.0, 0.0, 1.0, 0.0, 1.0, 0.0, 0.0, 0.0, 1.0, 1.0, 0.0, 1.0, 0.0, 1.0, 1.0, 1.0, 0.0, 0.08699, 0.0, 0.0, 0.0, 0.0, 0.0, 0.08699, 1.0, 0.9516, 1.0, 1.0, 1.0, 1.0, 1.0, 0.9516])
me_plane_002.materials.append(mat_sessel)
me_plane_002.use_remesh_fix_poles = True
me_plane_002.use_remesh_preserve_attributes = False
me_plane_002.update()
me_plane_003 = bpy.data.meshes.new('Plane.003')
me_plane_003.from_pydata([(1.224, -0.9119, 3.101), (2.719, -0.9119, 3.101), (1.224, 0.7813, 3.101), (2.719, 0.7813, 3.101), (1.224, 0.7813, -3.252), (1.224, -0.9119, -3.252), (2.719, -0.9119, -3.252), (2.719, 0.7813, -3.252), (0.9856, 0.746, -4.071), (1.055, -0.9449, -4.037), (2.103, -0.8785, -5.877), (2.033, 0.8124, -6.435), (0.493, 0.7738, -4.142), (0.503, -0.9193, -4.142), (-0.1769, -0.9123, -7.893), (-0.1868, 0.7807, -7.893), (-2.435, 0.7999, -3.112), (-2.565, -0.8868, -3.109), (-4.939, -0.95, -5.212), (-4.809, 0.7368, -5.216), (1.224, -0.7646, 3.101), (2.719, -0.7646, 3.101), (1.224, -0.7646, -3.252), (2.719, -0.7646, -3.252), (1.049, -0.7978, -4.04), (2.097, -0.7314, -5.926), (0.5022, -0.772, -4.142), (-0.1777, -0.7651, -7.893), (-2.553, -0.7401, -3.109), (-5.192, -0.8032, -5.615), (2.719, 0.6992, 3.101), (2.719, 0.6992, -3.252), (2.037, 0.7305, -6.408), (-0.1864, 0.6987, -7.893), (-4.815, 0.655, -5.216), (1.224, 0.6992, 3.101), (1.224, 0.6992, -3.252), (0.989, 0.6641, -4.069), (0.4935, 0.6918, -4.142), (-2.441, 0.7182, -3.112), (2.719, 0.7813, 2.466), (2.719, -0.9119, 2.466), (1.224, -0.9119, 2.466), (1.224, 0.7813, 2.466), (1.224, -0.7646, 2.466), (2.719, -0.7646, 2.466), (1.224, 0.6992, 2.466), (2.719, 0.6992, 2.466)], [], [(35, 2, 3, 30), (31, 7, 11, 32), (47, 40, 7, 31), (44, 42, 5, 22), (40, 43, 4, 7), (42, 41, 6, 5), (11, 8, 12, 15), (22, 5, 9, 24), (7, 4, 8, 11), (5, 6, 10, 9), (13, 14, 18, 17), (9, 10, 14, 13), (32, 11, 15, 33), (24, 9, 13, 26), (39, 34, 19, 16), (33, 15, 19, 34), (26, 13, 17, 28), (15, 12, 16, 19), (38, 26, 28, 39), (14, 27, 29, 18), (17, 18, 29, 28), (37, 24, 26, 38), (10, 25, 27, 14), (36, 22, 24, 37), (46, 44, 22, 36), (41, 45, 23, 6), (6, 23, 25, 10), (0, 20, 21, 1), (43, 46, 36, 4), (4, 36, 37, 8), (8, 37, 38, 12), (12, 38, 39, 16), (27, 33, 34, 29), (28, 29, 34, 39), (25, 32, 33, 27), (45, 47, 31, 23), (23, 31, 32, 25), (20, 35, 30, 21), (21, 30, 47, 45), (2, 35, 46, 43), (1, 21, 45, 41), (35, 20, 44, 46), (0, 1, 41, 42), (3, 2, 43, 40), (20, 0, 42, 44), (30, 3, 40, 47)])
me_plane_003.polygons.foreach_set('use_smooth', [True] * 46)
_uv = me_plane_003.uv_layers.new(name='UVMap')
_uv.uv.foreach_set('vector', [0.0, 0.9516, 0.0, 1.0, 1.0, 1.0, 1.0, 0.9516, 1.0, 0.9516, 1.0, 1.0, 1.0, 1.0, 1.0, 0.9516, 1.0, 0.9516, 1.0, 1.0, 1.0, 1.0, 1.0, 0.9516, 0.0, 0.08699, 0.0, 0.0, 0.0, 0.0, 0.0, 0.08699, 1.0, 1.0, 0.0, 1.0, 0.0, 1.0, 1.0, 1.0, 0.0, 0.0, 1.0, 0.0, 1.0, 0.0, 0.0, 0.0, 1.0, 1.0, 0.0, 1.0, 0.0, 1.0, 1.0, 1.0, 0.0, 0.08699, 0.0, 0.0, 0.0, 0.0, 0.0, 0.08699, 1.0, 1.0, 0.0, 1.0, 0.0, 1.0, 1.0, 1.0, 0.0, 0.0, 1.0, 0.0, 1.0, 0.0, 0.0, 0.0, 0.0, 0.0, 1.0, 0.0, 1.0, 0.0, 0.0, 0.0, 0.0, 0.0, 1.0, 0.0, 1.0, 0.0, 0.0, 0.0, 1.0, 0.9516, 1.0, 1.0, 1.0, 1.0, 1.0, 0.9516, 0.0, 0.08699, 0.0, 0.0, 0.0, 0.0, 0.0, 0.08699, 0.0, 0.9516, 1.0, 0.9516, 1.0, 1.0, 0.0, 1.0, 1.0, 0.9516, 1.0, 1.0, 1.0, 1.0, 1.0, 0.9516, 0.0, 0.08699, 0.0, 0.0, 0.0, 0.0, 0.0, 0.08699, 1.0, 1.0, 0.0, 1.0, 0.0, 1.0, 1.0, 1.0, 0.0, 0.9516, 0.0, 0.08699, 0.0, 0.08699, 0.0, 0.9516, 1.0, 0.0, 1.0, 0.08699, 1.0, 0.08699, 1.0, 0.0, 0.0, 0.0, 1.0, 0.0, 1.0, 0.08699, 0.0, 0.08699, 0.0, 0.9516, 0.0, 0.08699, 0.0, 0.08699, 0.0, 0.9516, 1.0, 0.0, 1.0, 0.08699, 1.0, 0.08699, 1.0, 0.0, 0.0, 0.9516, 0.0, 0.08699, 0.0, 0.08699, 0.0, 0.9516, 0.0, 0.9516, 0.0, 0.08699, 0.0, 0.08699, 0.0, 0.9516, 1.0, 0.0, 1.0, 0.08699, 1.0, 0.08699, 1.0, 0.0, 1.0, 0.0, 1.0, 0.08699, 1.0, 0.08699, 1.0, 0.0, 0.0, 0.0, 0.0, 0.08699, 1.0, 0.08699, 1.0, 0.0, 0.0, 1.0, 0.0, 0.9516, 0.0, 0.9516, 0.0, 1.0, 0.0, 1.0, 0.0, 0.9516, 0.0, 0.9516, 0.0, 1.0, 0.0, 1.0, 0.0, 0.9516, 0.0, 0.9516, 0.0, 1.0, 0.0, 1.0, 0.0, 0.9516, 0.0, 0.9516, 0.0, 1.0, 1.0, 0.08699, 1.0, 0.9516, 1.0, 0.9516, 1.0, 0.08699, 0.0, 0.08699, 1.0, 0.08699, 1.0, 0.9516, 0.0, 0.9516, 1.0, 0.08699, 1.0, 0.9516, 1.0, 0.9516, 1.0, 0.08699, 1.0, 0.08699, 1.0, 0.9516, 1.0, 0.9516, 1.0, 0.08699, 1.0, 0.08699, 1.0, 0.9516, 1.0, 0.9516, 1.0, 0.08699, 0.0, 0.08699, 0.0, 0.9516, 1.0, 0.9516, 1.0, 0.08699, 1.0, 0.08699, 1.0, 0.9516, 1.0, 0.9516, 1.0, 0.08699, 0.0, 1.0, 0.0, 0.9516, 0.0, 0.9516, 0.0, 1.0, 1.0, 0.0, 1.0, 0.08699, 1.0, 0.08699, 1.0, 0.0, 0.0, 0.9516, 0.0, 0.08699, 0.0, 0.08699, 0.0, 0.9516, 0.0, 0.0, 1.0, 0.0, 1.0, 0.0, 0.0, 0.0, 1.0, 1.0, 0.0, 1.0, 0.0, 1.0, 1.0, 1.0, 0.0, 0.08699, 0.0, 0.0, 0.0, 0.0, 0.0, 0.08699, 1.0, 0.9516, 1.0, 1.0, 1.0, 1.0, 1.0, 0.9516])
me_plane_003.materials.append(mat_sessel)
me_plane_003.use_remesh_fix_poles = True
me_plane_003.use_remesh_preserve_attributes = False
me_plane_003.update()
me_plane_004 = bpy.data.meshes.new('Plane.004')
me_plane_004.from_pydata([(0.6731, -0.8288, -0.3282), (0.7811, -0.8288, -0.3282), (0.6731, -0.7208, -0.3282), (0.7811, -0.7208, -0.3282), (0.5673, -0.7479, 0.07078), (0.7324, -0.7479, 0.07078), (0.5673, -0.5829, 0.07078), (0.7324, -0.5829, 0.07078), (0.6698, -0.7165, -0.3159), (0.7796, -0.7165, -0.3159), (0.7796, -0.8263, -0.3159), (0.6698, -0.8263, -0.3159)], [], [(0, 2, 3, 1), (4, 5, 7, 6), (9, 8, 6, 7), (11, 10, 5, 4), (10, 9, 7, 5), (8, 11, 4, 6), (2, 0, 11, 8), (1, 3, 9, 10), (0, 1, 10, 11), (3, 2, 8, 9)])
me_plane_004.polygons.foreach_set('use_smooth', [True] * 10)
_uv = me_plane_004.uv_layers.new(name='UVMap')
_uv.uv.foreach_set('vector', [0.0, 0.0, 0.0, 1.0, 1.0, 1.0, 1.0, 0.0, 0.0, 0.0, 1.0, 0.0, 1.0, 1.0, 0.0, 1.0, 1.0, 1.0, 0.0, 1.0, 0.0, 1.0, 1.0, 1.0, 0.0, 0.0, 1.0, 0.0, 1.0, 0.0, 0.0, 0.0, 1.0, 0.0, 1.0, 1.0, 1.0, 1.0, 1.0, 0.0, 0.0, 1.0, 0.0, 0.0, 0.0, 0.0, 0.0, 1.0, 0.0, 1.0, 0.0, 0.0, 0.0, 0.0, 0.0, 1.0, 1.0, 0.0, 1.0, 1.0, 1.0, 1.0, 1.0, 0.0, 0.0, 0.0, 1.0, 0.0, 1.0, 0.0, 0.0, 0.0, 1.0, 1.0, 0.0, 1.0, 0.0, 1.0, 1.0, 1.0])
me_plane_004.materials.append(mat_material_003)
me_plane_004.use_remesh_fix_poles = True
me_plane_004.use_remesh_preserve_attributes = False
me_plane_004.update()

# ---- objects
ob_light = bpy.data.objects.new('Light', light_light)
ob_camera = bpy.data.objects.new('Camera', cam_camera)
ob_plane = bpy.data.objects.new('Plane', me_plane)
ob_plane_001 = bpy.data.objects.new('Plane.001', me_plane_001)
ob_plane_002 = bpy.data.objects.new('Plane.002', me_plane_002)
ob_plane_003 = bpy.data.objects.new('Plane.003', me_plane_003)
ob_plane_004 = bpy.data.objects.new('Plane.004', me_plane_004)
ob_spot = bpy.data.objects.new('Spot', light_spot)

# ---- transforms, parenting, visibility, modifiers, constraints
ob_light.location = (4.076, 0.294, 5.904)
ob_light.rotation_euler = (0.6503, 0.05522, 1.866)
ob_light.lock_rotations_4d = False
ob_light.empty_display_type = 'ARROWS'
ob_light.color = (0.0, 0.0, 0.0, 0.0)
ob_light.lineart.crease_threshold = 0.0
ob_camera.location = (7.359, -6.926, 4.958)
ob_camera.rotation_euler = (1.109, 0.0, 0.8149)
ob_camera.lock_rotations_4d = False
ob_camera.empty_display_type = 'ARROWS'
ob_camera.color = (0.0, 0.0, 0.0, 0.0)
ob_camera.display_type = 'WIRE'
ob_camera.lineart.crease_threshold = 0.0
ob_plane.location = (0.0, -0.7115, 0.0)
_m = ob_plane.modifiers.new('Mirror', 'MIRROR')
_m.use_clip = True
_m = ob_plane.modifiers.new('Subdivision', 'SUBSURF')
_m.levels = 2
ob_plane_001.location = (0.0, -0.9344, 1.349)
ob_plane_001.scale = (0.7491, 0.7637, 0.7637)
_m = ob_plane_001.modifiers.new('Subdivision', 'SUBSURF')
_m.levels = 2
ob_plane_002.location = (0.6802, -0.9934, 1.369)
ob_plane_002.scale = (-0.07116, -0.7256, -0.07116)
_m = ob_plane_002.modifiers.new('Subdivision', 'SUBSURF')
ob_plane_003.location = (-0.7141, -1.013, 1.385)
ob_plane_003.scale = (0.07116, -0.7256, -0.07116)
_m = ob_plane_003.modifiers.new('Subdivision', 'SUBSURF')
ob_plane_004.location = (0.002171, -0.7191, 0.569)
_m = ob_plane_004.modifiers.new('Mirror', 'MIRROR')
_m.use_axis = (True, True, False)
_m = ob_plane_004.modifiers.new('Bevel', 'BEVEL')
_m.width = 0.3
_m.width_pct = 0.3
_m.segments = 2
_m.harden_normals = True
_m = ob_plane_004.modifiers.new('Subdivision', 'SUBSURF')
ob_spot.location = (0.07194, 0.1852, 5.014)

# ---- collection membership
col_collection.objects.link(ob_light)
col_collection.objects.link(ob_camera)
col_collection.objects.link(ob_plane)
col_collection.objects.link(ob_plane_001)
col_collection.objects.link(ob_plane_002)
col_collection.objects.link(ob_plane_003)
col_collection.objects.link(ob_plane_004)
col_collection.objects.link(ob_spot)

# ---- scene / render settings (as saved in the file)
scene.camera = ob_camera
scene.frame_start = 1; scene.frame_end = 250; scene.frame_set(1)
scene.render.engine = 'BLENDER_EEVEE_NEXT'
scene.cycles.sampling_pattern = 'TABULATED_SOBOL'
scene.cycles.use_light_tree = False
scene.view_settings.view_transform = 'Filmic'
bpy.context.view_layer.update()
